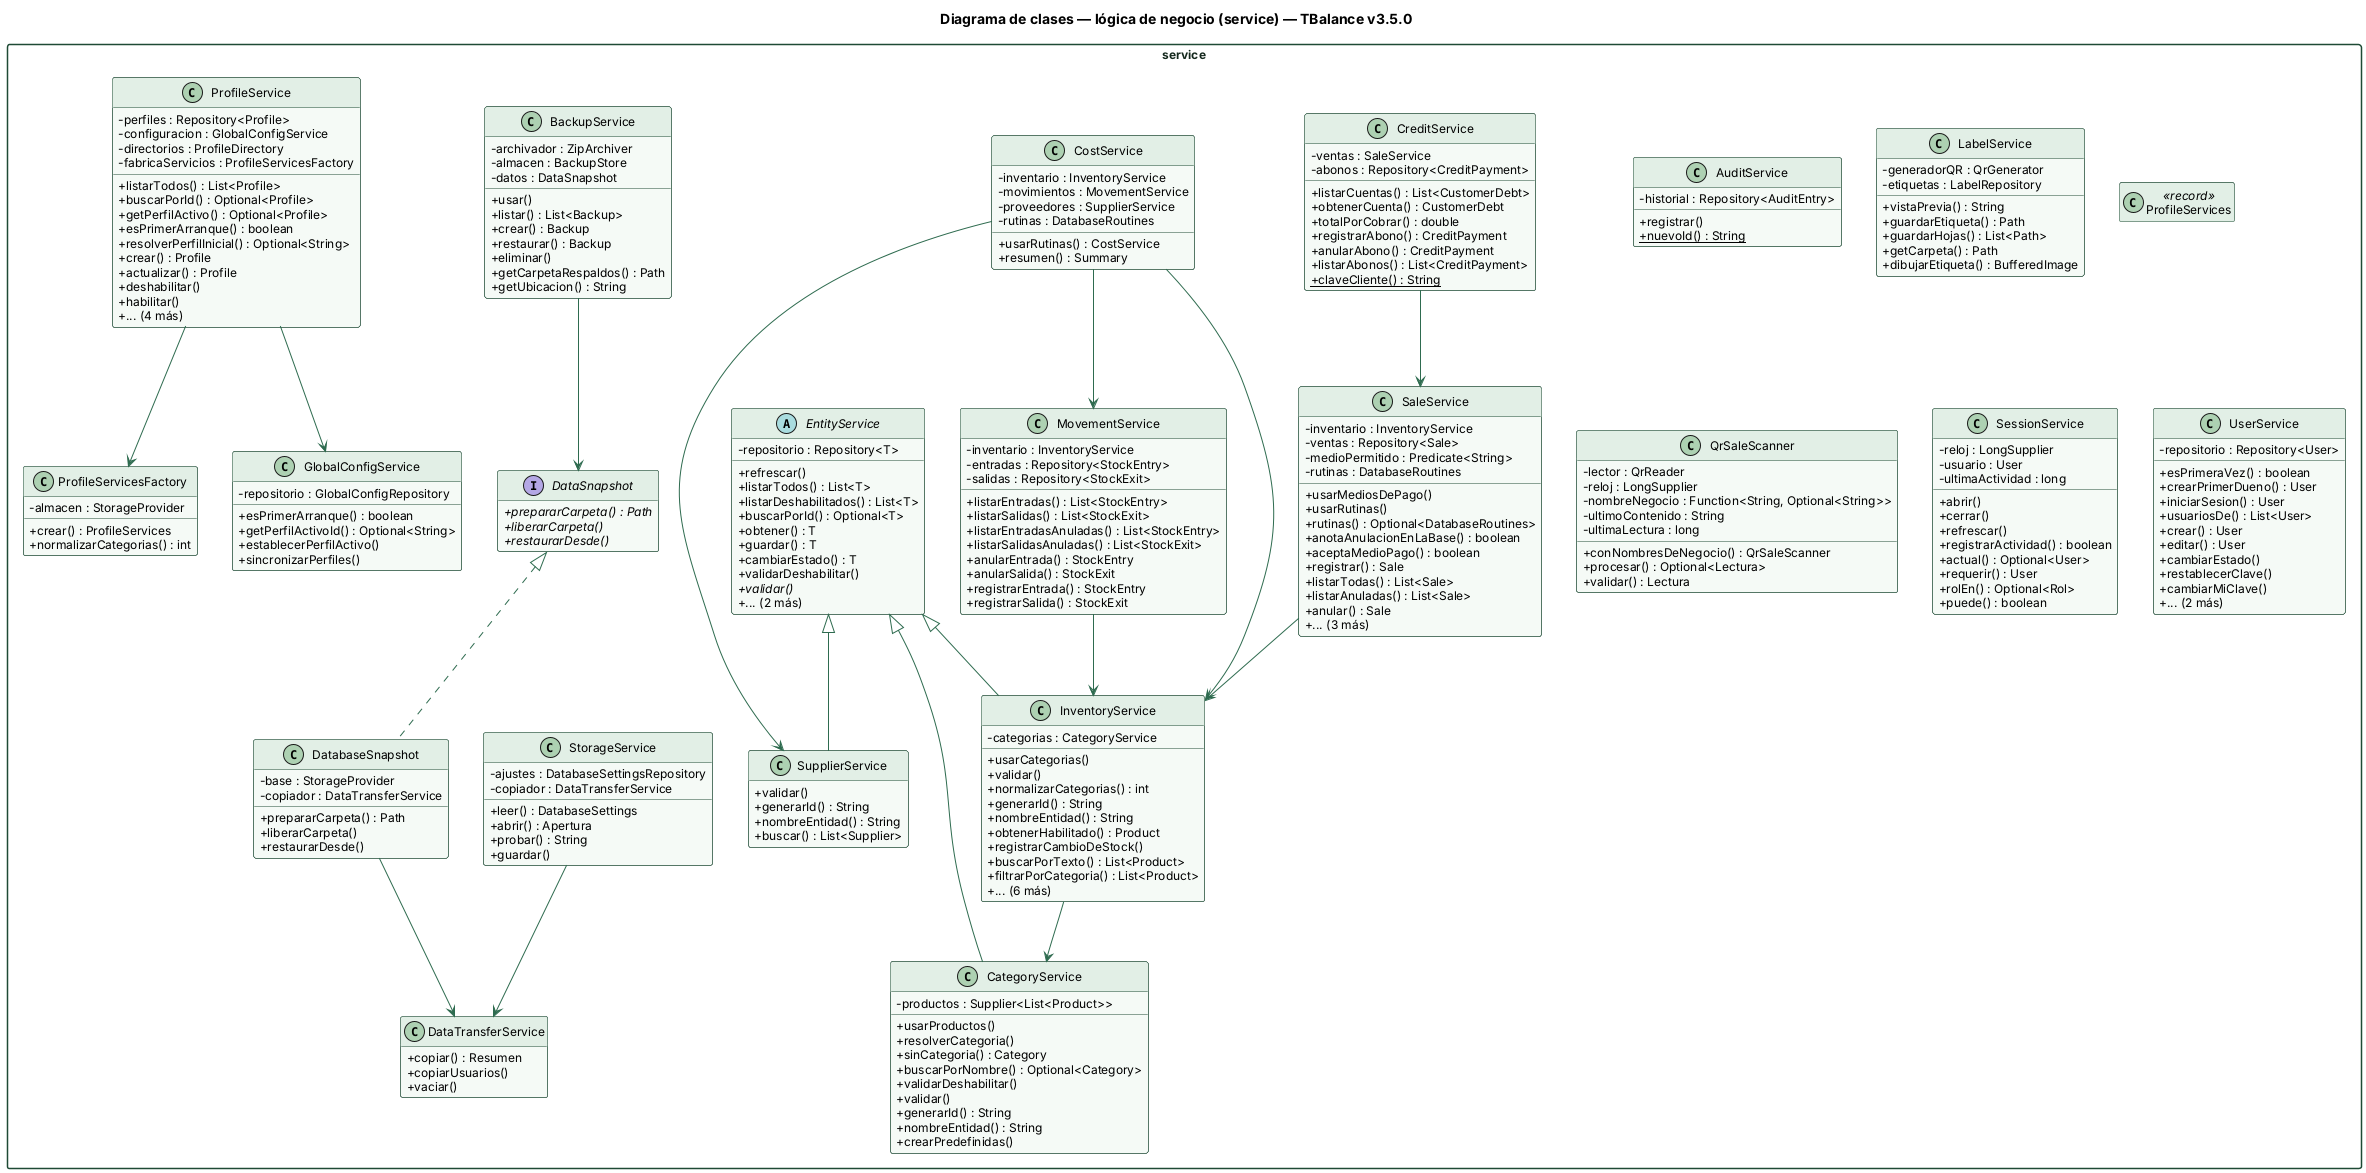

The diagram above was rendered by PlantUML. Its source (embedded in the PNG):
@startuml
skinparam shadowing false
skinparam defaultFontName Helvetica
skinparam defaultFontSize 12
skinparam classAttributeIconSize 0
skinparam packageStyle rectangle
skinparam ArrowColor #2e6b4f
skinparam class {
  BackgroundColor #f5faf6
  BorderColor #1e4a35
  HeaderBackgroundColor #e2efe6
}
skinparam package {
  BorderColor #1e4a35
  FontColor #14281d
}
hide empty members

title Diagrama de clases — lógica de negocio (service) — TBalance v3.5.0

package service {
class AuditService {
  - historial : Repository<AuditEntry>
  + registrar()
  + {static} nuevoId() : String
}
class BackupService {
  - archivador : ZipArchiver
  - almacen : BackupStore
  - datos : DataSnapshot
  + usar()
  + listar() : List<Backup>
  + crear() : Backup
  + restaurar() : Backup
  + eliminar()
  + getCarpetaRespaldos() : Path
  + getUbicacion() : String
}
class CategoryService {
  - productos : Supplier<List<Product>>
  + usarProductos()
  + resolverCategoria()
  + sinCategoria() : Category
  + buscarPorNombre() : Optional<Category>
  + validarDeshabilitar()
  + validar()
  + generarId() : String
  + nombreEntidad() : String
  + crearPredefinidas()
}
class CostService {
  - inventario : InventoryService
  - movimientos : MovementService
  - proveedores : SupplierService
  - rutinas : DatabaseRoutines
  + usarRutinas() : CostService
  + resumen() : Summary
}
class CreditService {
  - ventas : SaleService
  - abonos : Repository<CreditPayment>
  + listarCuentas() : List<CustomerDebt>
  + obtenerCuenta() : CustomerDebt
  + totalPorCobrar() : double
  + registrarAbono() : CreditPayment
  + anularAbono() : CreditPayment
  + listarAbonos() : List<CreditPayment>
  + {static} claveCliente() : String
}
interface DataSnapshot {
  + {abstract} prepararCarpeta() : Path
  + {abstract} liberarCarpeta()
  + {abstract} restaurarDesde()
}
class DataTransferService {
  + copiar() : Resumen
  + copiarUsuarios()
  + vaciar()
}
class DatabaseSnapshot {
  - base : StorageProvider
  - copiador : DataTransferService
  + prepararCarpeta() : Path
  + liberarCarpeta()
  + restaurarDesde()
}
abstract class EntityService {
  - repositorio : Repository<T>
  + refrescar()
  + listarTodos() : List<T>
  + listarDeshabilitados() : List<T>
  + buscarPorId() : Optional<T>
  + obtener() : T
  + guardar() : T
  + cambiarEstado() : T
  + validarDeshabilitar()
  + {abstract} validar()
  + ... (2 más)
}
class GlobalConfigService {
  - repositorio : GlobalConfigRepository
  + esPrimerArranque() : boolean
  + getPerfilActivoId() : Optional<String>
  + establecerPerfilActivo()
  + sincronizarPerfiles()
}
class InventoryService {
  - categorias : CategoryService
  + usarCategorias()
  + validar()
  + normalizarCategorias() : int
  + generarId() : String
  + nombreEntidad() : String
  + obtenerHabilitado() : Product
  + registrarCambioDeStock()
  + buscarPorTexto() : List<Product>
  + filtrarPorCategoria() : List<Product>
  + ... (6 más)
}
class LabelService {
  - generadorQR : QrGenerator
  - etiquetas : LabelRepository
  + vistaPrevia() : String
  + guardarEtiqueta() : Path
  + guardarHojas() : List<Path>
  + getCarpeta() : Path
  + dibujarEtiqueta() : BufferedImage
}
class MovementService {
  - inventario : InventoryService
  - entradas : Repository<StockEntry>
  - salidas : Repository<StockExit>
  + listarEntradas() : List<StockEntry>
  + listarSalidas() : List<StockExit>
  + listarEntradasAnuladas() : List<StockEntry>
  + listarSalidasAnuladas() : List<StockExit>
  + anularEntrada() : StockEntry
  + anularSalida() : StockExit
  + registrarEntrada() : StockEntry
  + registrarSalida() : StockExit
}
class ProfileService {
  - perfiles : Repository<Profile>
  - configuracion : GlobalConfigService
  - directorios : ProfileDirectory
  - fabricaServicios : ProfileServicesFactory
  + listarTodos() : List<Profile>
  + buscarPorId() : Optional<Profile>
  + getPerfilActivo() : Optional<Profile>
  + esPrimerArranque() : boolean
  + resolverPerfilInicial() : Optional<String>
  + crear() : Profile
  + actualizar() : Profile
  + deshabilitar()
  + habilitar()
  + ... (4 más)
}
class ProfileServices <<record>> {
}
class ProfileServicesFactory {
  - almacen : StorageProvider
  + crear() : ProfileServices
  + normalizarCategorias() : int
}
class QrSaleScanner {
  - lector : QrReader
  - reloj : LongSupplier
  - nombreNegocio : Function<String, Optional<String>>
  - ultimoContenido : String
  - ultimaLectura : long
  + conNombresDeNegocio() : QrSaleScanner
  + procesar() : Optional<Lectura>
  + validar() : Lectura
}
class SaleService {
  - inventario : InventoryService
  - ventas : Repository<Sale>
  - medioPermitido : Predicate<String>
  - rutinas : DatabaseRoutines
  + usarMediosDePago()
  + usarRutinas()
  + rutinas() : Optional<DatabaseRoutines>
  + anotaAnulacionEnLaBase() : boolean
  + aceptaMedioPago() : boolean
  + registrar() : Sale
  + listarTodas() : List<Sale>
  + listarAnuladas() : List<Sale>
  + anular() : Sale
  + ... (3 más)
}
class SessionService {
  - reloj : LongSupplier
  - usuario : User
  - ultimaActividad : long
  + abrir()
  + cerrar()
  + refrescar()
  + registrarActividad() : boolean
  + actual() : Optional<User>
  + requerir() : User
  + rolEn() : Optional<Rol>
  + puede() : boolean
}
class StorageService {
  - ajustes : DatabaseSettingsRepository
  - copiador : DataTransferService
  + leer() : DatabaseSettings
  + abrir() : Apertura
  + probar() : String
  + guardar()
}
class SupplierService {
  + validar()
  + generarId() : String
  + nombreEntidad() : String
  + buscar() : List<Supplier>
}
class UserService {
  - repositorio : Repository<User>
  + esPrimeraVez() : boolean
  + crearPrimerDueno() : User
  + iniciarSesion() : User
  + usuariosDe() : List<User>
  + crear() : User
  + editar() : User
  + cambiarEstado()
  + restablecerClave()
  + cambiarMiClave()
  + ... (2 más)
}
}
BackupService --> DataSnapshot
CostService --> InventoryService
CostService --> MovementService
CostService --> SupplierService
CreditService --> SaleService
DataSnapshot <|.. DatabaseSnapshot
DatabaseSnapshot --> DataTransferService
EntityService <|-- CategoryService
EntityService <|-- InventoryService
EntityService <|-- SupplierService
InventoryService --> CategoryService
MovementService --> InventoryService
ProfileService --> GlobalConfigService
ProfileService --> ProfileServicesFactory
SaleService --> InventoryService
StorageService --> DataTransferService
@enduml